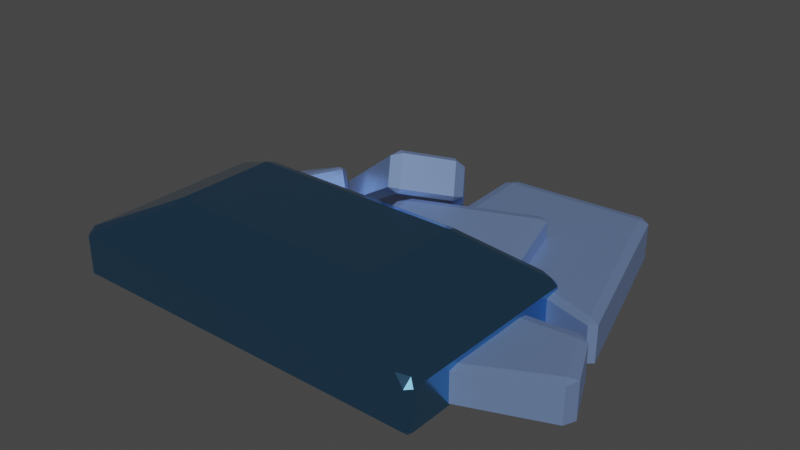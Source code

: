 # Source: IronIngot.blend  (saved by Blender 3.3.6; exported with 4.5.12 LTS)
import bpy
from mathutils import Matrix  # noqa: F401  (used for matrix-valued properties, if any)

bpy.ops.wm.read_factory_settings(use_empty=True)
scene = bpy.context.scene
scene.name = 'Scene'

# ---- collections
col_collection = bpy.data.collections.new('Collection'); scene.collection.children.link(col_collection)

# ---- materials (node trees are filled in below, after node groups)
mat_j_rn = bpy.data.materials.new('Järn')
mat_j_rn.use_transparent_shadow = False
mat_iron = bpy.data.materials.new('Iron')
mat_iron.use_transparent_shadow = False

# ---- material node trees
mat_j_rn.use_nodes = True; mat_j_rn.node_tree.nodes.clear()
_N = mat_j_rn.node_tree.nodes; _L = mat_j_rn.node_tree.links
n0 = _N.new('ShaderNodeBsdfPrincipled'); n0.name = 'Principled BSDF'; n0.location = (10, 300)
n0.distribution = 'GGX'
n0.subsurface_method = 'RANDOM_WALK_SKIN'
n0.inputs[0].default_value = (0.1815, 0.47, 0.8, 1.0)
n0.inputs[1].default_value = 1.0
n0.inputs[2].default_value = 0.15
n0.inputs[3].default_value = 1.45
n0.inputs[27].default_value = (0.0, 0.0, 0.0, 1.0)
n0.inputs[28].default_value = 1.0
n1 = _N.new('ShaderNodeOutputMaterial'); n1.name = 'Material Output'; n1.location = (300, 300)
_L.new(n0.outputs[0], n1.inputs[0])
n1.is_active_output = True
mat_iron.use_nodes = True; mat_iron.node_tree.nodes.clear()
_N = mat_iron.node_tree.nodes; _L = mat_iron.node_tree.links
n0 = _N.new('ShaderNodeBsdfPrincipled'); n0.name = 'Principled BSDF'; n0.location = (10, 300)
n0.distribution = 'GGX'
n0.subsurface_method = 'RANDOM_WALK_SKIN'
n0.inputs[0].default_value = (0.2955, 0.4397, 0.8, 1.0)
n0.inputs[1].default_value = 0.6632
n0.inputs[2].default_value = 0.4119
n0.inputs[3].default_value = 1.45
n0.inputs[27].default_value = (0.0, 0.0, 0.0, 1.0)
n0.inputs[28].default_value = 1.0
n1 = _N.new('ShaderNodeOutputMaterial'); n1.name = 'Material Output'; n1.location = (300, 300)
_L.new(n0.outputs[0], n1.inputs[0])
n1.is_active_output = True

# ---- world
world_world = bpy.data.worlds.new('World'); scene.world = world_world
world_world.use_nodes = True; world_world.node_tree.nodes.clear()
_N = world_world.node_tree.nodes; _L = world_world.node_tree.links
n0 = _N.new('ShaderNodeOutputWorld'); n0.name = 'World Output'; n0.location = (300, 300)
n1 = _N.new('ShaderNodeBackground'); n1.name = 'Background'; n1.location = (10, 300)
n1.inputs[0].default_value = (0.05088, 0.05088, 0.05088, 1.0)
_L.new(n1.outputs[0], n0.inputs[0])
n0.is_active_output = True
world_world.color = (0.05088, 0.05088, 0.05088)
world_world.use_sun_shadow = False
world_world.sun_shadow_jitter_overblur = 0.0

# ---- meshes
me_cube_003 = bpy.data.meshes.new('Cube.003')
me_cube_003.from_pydata([(-0.3629, -0.1915, -4.289e-05), (-0.2065, -0.109, 0.1669), (-0.3629, 0.1915, -4.289e-05), (-0.2065, 0.109, 0.1669), (0.3629, -0.1915, -4.289e-05), (0.2065, -0.109, 0.1669), (0.3629, 0.1915, -4.289e-05), (0.2065, 0.109, 0.1669), (-0.3629, -0.1915, 0.0928), (-0.3629, 0.1915, 0.0928), (0.3629, 0.1915, 0.0928), (0.3629, -0.1915, 0.0928)], [], [(0, 8, 9, 2), (2, 9, 10, 6), (6, 10, 11, 4), (4, 11, 8, 0), (2, 6, 4, 0), (7, 3, 1, 5), (1, 3, 9, 8), (3, 7, 10, 9), (7, 5, 11, 10), (5, 1, 8, 11)])
_uv = me_cube_003.uv_layers.new(name='UVMap')
_uv.uv.foreach_set('vector', [0.375, 0.0, 0.625, 0.0, 0.625, 0.25, 0.375, 0.25, 0.375, 0.25, 0.625, 0.25, 0.625, 0.5, 0.375, 0.5, 0.375, 0.5, 0.625, 0.5, 0.625, 0.75, 0.375, 0.75, 0.375, 0.75, 0.625, 0.75, 0.625, 1.0, 0.375, 1.0, 0.125, 0.5, 0.375, 0.5, 0.375, 0.75, 0.125, 0.75, 0.6789, 0.5539, 0.8211, 0.5539, 0.8211, 0.6961, 0.6789, 0.6961, 0.8211, 0.6961, 0.8211, 0.5539, 0.875, 0.5, 0.875, 0.75, 0.8211, 0.5539, 0.6789, 0.5539, 0.625, 0.5, 0.875, 0.5, 0.6789, 0.5539, 0.6789, 0.6961, 0.625, 0.75, 0.625, 0.5, 0.6789, 0.6961, 0.8211, 0.6961, 0.875, 0.75, 0.625, 0.75])
me_cube_003.materials.append(mat_j_rn)
me_cube_003.update()
me_cube_004 = bpy.data.meshes.new('Cube.004')
me_cube_004.from_pydata([(-0.2356, -0.9387, -0.7098), (-0.2356, -0.9387, 0.7098), (-1.0, 1.0, -1.0), (-1.0, 1.0, 1.0), (1.156, -0.6595, -0.7098), (1.156, -0.6595, 0.7098), (1.0, 1.0, -1.0), (1.0, 1.0, 1.0), (0.2976, 2.843, -0.7098), (0.2976, 2.843, 0.7098), (2.036, 2.829, -1.0), (2.036, 2.829, 1.0), (0.3726, 1.424, -0.7098), (0.3726, 1.424, 0.7098), (2.692, 0.6558, -1.0), (2.692, 0.6558, 1.0), (1.235, 0.5075, -0.7098), (1.235, 0.5075, 0.7098), (2.706, 0.5434, -1.0), (2.706, 0.5434, 1.0), (1.31, -0.9115, -0.7098), (1.31, -0.9115, 0.7098), (3.019, -0.1477, -1.0), (3.019, -0.1477, 1.0), (-2.259, 0.3436, -1.07), (-2.365, 0.4055, 0.2333), (-1.358, 1.509, -1.01), (-1.507, 1.596, 0.8261), (-1.205, -0.427, 1.502), (-1.311, -0.3651, 2.806), (-0.675, 1.35, 0.3162), (-0.8241, 1.437, 2.152), (-0.05421, 2.451, -1.419), (-0.1496, 2.604, -0.2657), (0.6653, 1.45, 2.273), (0.5309, 1.665, 3.898), (-1.205, 1.621, -1.103), (-1.301, 1.774, 0.05027), (0.2304, 0.8593, 3.164), (0.09603, 1.075, 4.789), (0.1496, 0.9788, 0.8268), (0.2521, 1.023, 2.74), (1.397, 1.934, -0.209), (1.397, 1.934, 1.791), (0.4234, -0.4328, 1.232), (0.5118, -0.297, 2.522), (2.132, 0.331, 0.9422), (1.78, 0.4325, 1.584)], [], [(0, 1, 3, 2), (2, 3, 7, 6), (6, 7, 5, 4), (4, 5, 1, 0), (2, 6, 4, 0), (7, 3, 1, 5), (8, 9, 11, 10), (10, 11, 15, 14), (14, 15, 13, 12), (12, 13, 9, 8), (10, 14, 12, 8), (15, 11, 9, 13), (16, 17, 19, 18), (18, 19, 23, 22), (22, 23, 21, 20), (20, 21, 17, 16), (18, 22, 20, 16), (23, 19, 17, 21), (24, 25, 27, 26), (26, 27, 31, 30), (30, 31, 29, 28), (28, 29, 25, 24), (26, 30, 28, 24), (31, 27, 25, 29), (32, 33, 35, 34), (34, 35, 39, 38), (38, 39, 37, 36), (36, 37, 33, 32), (34, 38, 36, 32), (39, 35, 33, 37), (40, 41, 43, 42), (42, 43, 47, 46), (46, 47, 45, 44), (44, 45, 41, 40), (42, 46, 44, 40), (47, 43, 41, 45)])
_uv = me_cube_004.uv_layers.new(name='UVMap')
_uv.uv.foreach_set('vector', [0.375, 0.0, 0.625, 0.0, 0.625, 0.25, 0.375, 0.25, 0.375, 0.25, 0.625, 0.25, 0.625, 0.5, 0.375, 0.5, 0.375, 0.5, 0.625, 0.5, 0.625, 0.75, 0.375, 0.75, 0.375, 0.75, 0.625, 0.75, 0.625, 1.0, 0.375, 1.0, 0.125, 0.5, 0.375, 0.5, 0.375, 0.75, 0.125, 0.75, 0.625, 0.5, 0.875, 0.5, 0.875, 0.75, 0.625, 0.75, 0.375, 0.0, 0.625, 0.0, 0.625, 0.25, 0.375, 0.25, 0.375, 0.25, 0.625, 0.25, 0.625, 0.5, 0.375, 0.5, 0.375, 0.5, 0.625, 0.5, 0.625, 0.75, 0.375, 0.75, 0.375, 0.75, 0.625, 0.75, 0.625, 1.0, 0.375, 1.0, 0.125, 0.5, 0.375, 0.5, 0.375, 0.75, 0.125, 0.75, 0.625, 0.5, 0.875, 0.5, 0.875, 0.75, 0.625, 0.75, 0.375, 0.0, 0.625, 0.0, 0.625, 0.25, 0.375, 0.25, 0.375, 0.25, 0.625, 0.25, 0.625, 0.5, 0.375, 0.5, 0.375, 0.5, 0.625, 0.5, 0.625, 0.75, 0.375, 0.75, 0.375, 0.75, 0.625, 0.75, 0.625, 1.0, 0.375, 1.0, 0.125, 0.5, 0.375, 0.5, 0.375, 0.75, 0.125, 0.75, 0.625, 0.5, 0.875, 0.5, 0.875, 0.75, 0.625, 0.75, 0.375, 0.0, 0.625, 0.0, 0.625, 0.25, 0.375, 0.25, 0.375, 0.25, 0.625, 0.25, 0.625, 0.5, 0.375, 0.5, 0.375, 0.5, 0.625, 0.5, 0.625, 0.75, 0.375, 0.75, 0.375, 0.75, 0.625, 0.75, 0.625, 1.0, 0.375, 1.0, 0.125, 0.5, 0.375, 0.5, 0.375, 0.75, 0.125, 0.75, 0.625, 0.5, 0.875, 0.5, 0.875, 0.75, 0.625, 0.75, 0.375, 0.0, 0.625, 0.0, 0.625, 0.25, 0.375, 0.25, 0.375, 0.25, 0.625, 0.25, 0.625, 0.5, 0.375, 0.5, 0.375, 0.5, 0.625, 0.5, 0.625, 0.75, 0.375, 0.75, 0.375, 0.75, 0.625, 0.75, 0.625, 1.0, 0.375, 1.0, 0.125, 0.5, 0.375, 0.5, 0.375, 0.75, 0.125, 0.75, 0.625, 0.5, 0.875, 0.5, 0.875, 0.75, 0.625, 0.75, 0.375, 0.0, 0.625, 0.0, 0.625, 0.25, 0.375, 0.25, 0.375, 0.25, 0.625, 0.25, 0.625, 0.5, 0.375, 0.5, 0.375, 0.5, 0.625, 0.5, 0.625, 0.75, 0.375, 0.75, 0.375, 0.75, 0.625, 0.75, 0.625, 1.0, 0.375, 1.0, 0.125, 0.5, 0.375, 0.5, 0.375, 0.75, 0.125, 0.75, 0.625, 0.5, 0.875, 0.5, 0.875, 0.75, 0.625, 0.75])
me_cube_004.materials.append(mat_iron)
me_cube_004.update()

# ---- objects
ob_ironingot = bpy.data.objects.new('IronIngot', me_cube_003)
ob_cube = bpy.data.objects.new('Cube', me_cube_004)

# ---- transforms, parenting, visibility, modifiers, constraints
ob_ironingot.location = (0.0, 0.0, 0.0)
ob_ironingot.scale = (1.0, 1.0, 1.0)
_m = ob_ironingot.modifiers.new('Bevel', 'BEVEL')
_m.width = 0.01
_m.width_pct = 0.01
ob_cube.location = (0.0, 0.0, 0.0419)
ob_cube.scale = (0.1755, 0.1755, 0.03826)
_m = ob_cube.modifiers.new('Bevel', 'BEVEL')

# ---- collection membership
col_collection.objects.link(ob_ironingot)
col_collection.objects.link(ob_cube)

# ---- scene / render settings (as saved in the file)
scene.frame_start = 1; scene.frame_end = 250; scene.frame_set(1)
scene.render.engine = 'BLENDER_EEVEE_NEXT'
scene.cycles.sampling_pattern = 'TABULATED_SOBOL'
scene.cycles.use_light_tree = False
scene.view_settings.view_transform = 'Filmic'
bpy.context.view_layer.update()

# ---- added for rendering (the .blend has no active camera and no usable light): camera, sun
cam_auto = bpy.data.cameras.new('AutoCamera')
cam_auto.lens = 50.0
cam_auto.sensor_width = 36.0
cam_auto.clip_end = 1000.0
ob_auto_camera = bpy.data.objects.new('AutoCamera', cam_auto)
scene.collection.objects.link(ob_auto_camera)
ob_auto_camera.location = (1.14814, -1.15256, 0.974834)
ob_auto_camera.rotation_euler = (1.09748, -7.21219e-08, 0.694738)
scene.camera = ob_auto_camera
light_auto_sun = bpy.data.lights.new('AutoSun', 'SUN')
light_auto_sun.energy = 3.0
light_auto_sun.angle = 0.0523599
ob_auto_sun = bpy.data.objects.new('AutoSun', light_auto_sun)
scene.collection.objects.link(ob_auto_sun)
ob_auto_sun.rotation_euler = (0.872665, 0.174533, 0.523599)
bpy.context.view_layer.update()
